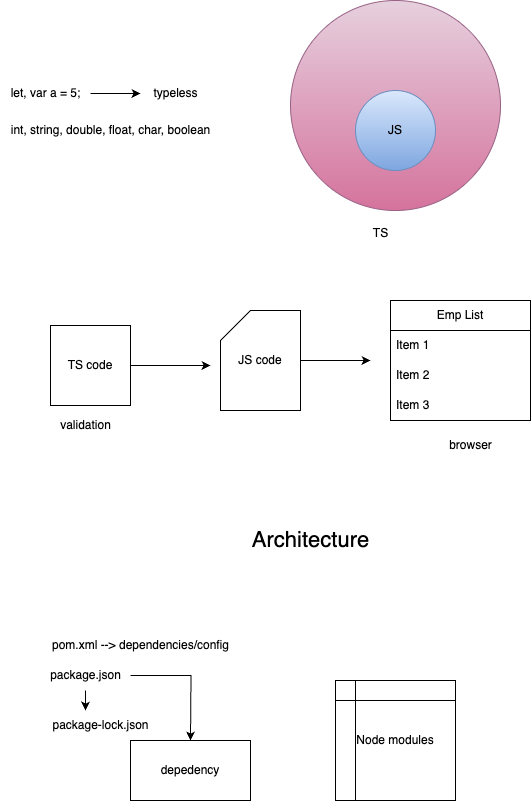

The diagram above was exported from draw.io. Its source (the exported page's mxGraphModel, read from the mxfile embedded in the PNG):
<mxGraphModel dx="772" dy="434" grid="1" gridSize="10" guides="1" tooltips="1" connect="1" arrows="1" fold="1" page="1" pageScale="1" pageWidth="827" pageHeight="1169" math="0" shadow="0">
  <root>
    <mxCell id="0" />
    <mxCell id="1" parent="0" />
    <mxCell id="xeBZFg_-FW4QKZaIqh3R-1" value="JS" style="ellipse;whiteSpace=wrap;html=1;aspect=fixed;" vertex="1" parent="1">
      <mxGeometry x="450" y="270" width="80" height="80" as="geometry" />
    </mxCell>
    <mxCell id="xeBZFg_-FW4QKZaIqh3R-2" value="" style="ellipse;whiteSpace=wrap;html=1;aspect=fixed;fillColor=#e6d0de;strokeColor=#996185;gradientColor=#d5739d;" vertex="1" parent="1">
      <mxGeometry x="390" y="180" width="210" height="210" as="geometry" />
    </mxCell>
    <mxCell id="xeBZFg_-FW4QKZaIqh3R-3" value="TS" style="text;html=1;align=center;verticalAlign=middle;resizable=0;points=[];autosize=1;strokeColor=none;fillColor=none;" vertex="1" parent="1">
      <mxGeometry x="460" y="398" width="40" height="30" as="geometry" />
    </mxCell>
    <mxCell id="xeBZFg_-FW4QKZaIqh3R-4" value="JS" style="ellipse;whiteSpace=wrap;html=1;aspect=fixed;fillColor=#dae8fc;strokeColor=#6c8ebf;gradientColor=#7ea6e0;" vertex="1" parent="1">
      <mxGeometry x="455" y="270" width="80" height="80" as="geometry" />
    </mxCell>
    <mxCell id="xeBZFg_-FW4QKZaIqh3R-6" style="edgeStyle=orthogonalEdgeStyle;rounded=0;orthogonalLoop=1;jettySize=auto;html=1;" edge="1" parent="1" source="xeBZFg_-FW4QKZaIqh3R-5">
      <mxGeometry relative="1" as="geometry">
        <mxPoint x="240" y="273" as="targetPoint" />
      </mxGeometry>
    </mxCell>
    <mxCell id="xeBZFg_-FW4QKZaIqh3R-5" value="let, var a = 5;" style="text;html=1;align=center;verticalAlign=middle;resizable=0;points=[];autosize=1;strokeColor=none;fillColor=none;" vertex="1" parent="1">
      <mxGeometry x="100" y="258" width="90" height="30" as="geometry" />
    </mxCell>
    <mxCell id="xeBZFg_-FW4QKZaIqh3R-7" value="typeless" style="text;html=1;align=center;verticalAlign=middle;resizable=0;points=[];autosize=1;strokeColor=none;fillColor=none;" vertex="1" parent="1">
      <mxGeometry x="240" y="258" width="70" height="30" as="geometry" />
    </mxCell>
    <mxCell id="xeBZFg_-FW4QKZaIqh3R-8" value="int, string, double, float, char, boolean" style="text;html=1;align=center;verticalAlign=middle;resizable=0;points=[];autosize=1;strokeColor=none;fillColor=none;" vertex="1" parent="1">
      <mxGeometry x="100" y="295" width="220" height="30" as="geometry" />
    </mxCell>
    <mxCell id="xeBZFg_-FW4QKZaIqh3R-11" style="edgeStyle=orthogonalEdgeStyle;rounded=0;orthogonalLoop=1;jettySize=auto;html=1;" edge="1" parent="1" source="xeBZFg_-FW4QKZaIqh3R-9">
      <mxGeometry relative="1" as="geometry">
        <mxPoint x="310" y="545" as="targetPoint" />
      </mxGeometry>
    </mxCell>
    <mxCell id="xeBZFg_-FW4QKZaIqh3R-9" value="TS code" style="whiteSpace=wrap;html=1;aspect=fixed;" vertex="1" parent="1">
      <mxGeometry x="150" y="505" width="80" height="80" as="geometry" />
    </mxCell>
    <mxCell id="xeBZFg_-FW4QKZaIqh3R-10" value="validation" style="text;html=1;align=center;verticalAlign=middle;resizable=0;points=[];autosize=1;strokeColor=none;fillColor=none;" vertex="1" parent="1">
      <mxGeometry x="150" y="590" width="70" height="30" as="geometry" />
    </mxCell>
    <mxCell id="xeBZFg_-FW4QKZaIqh3R-13" style="edgeStyle=orthogonalEdgeStyle;rounded=0;orthogonalLoop=1;jettySize=auto;html=1;" edge="1" parent="1" source="xeBZFg_-FW4QKZaIqh3R-12">
      <mxGeometry relative="1" as="geometry">
        <mxPoint x="470" y="540" as="targetPoint" />
      </mxGeometry>
    </mxCell>
    <mxCell id="xeBZFg_-FW4QKZaIqh3R-12" value="JS code" style="shape=card;whiteSpace=wrap;html=1;" vertex="1" parent="1">
      <mxGeometry x="320" y="490" width="80" height="100" as="geometry" />
    </mxCell>
    <mxCell id="xeBZFg_-FW4QKZaIqh3R-14" value="Emp List" style="swimlane;fontStyle=0;childLayout=stackLayout;horizontal=1;startSize=30;horizontalStack=0;resizeParent=1;resizeParentMax=0;resizeLast=0;collapsible=1;marginBottom=0;whiteSpace=wrap;html=1;" vertex="1" parent="1">
      <mxGeometry x="490" y="480" width="140" height="120" as="geometry" />
    </mxCell>
    <mxCell id="xeBZFg_-FW4QKZaIqh3R-15" value="Item 1" style="text;strokeColor=none;fillColor=none;align=left;verticalAlign=middle;spacingLeft=4;spacingRight=4;overflow=hidden;points=[[0,0.5],[1,0.5]];portConstraint=eastwest;rotatable=0;whiteSpace=wrap;html=1;" vertex="1" parent="xeBZFg_-FW4QKZaIqh3R-14">
      <mxGeometry y="30" width="140" height="30" as="geometry" />
    </mxCell>
    <mxCell id="xeBZFg_-FW4QKZaIqh3R-16" value="Item 2" style="text;strokeColor=none;fillColor=none;align=left;verticalAlign=middle;spacingLeft=4;spacingRight=4;overflow=hidden;points=[[0,0.5],[1,0.5]];portConstraint=eastwest;rotatable=0;whiteSpace=wrap;html=1;" vertex="1" parent="xeBZFg_-FW4QKZaIqh3R-14">
      <mxGeometry y="60" width="140" height="30" as="geometry" />
    </mxCell>
    <mxCell id="xeBZFg_-FW4QKZaIqh3R-17" value="Item 3" style="text;strokeColor=none;fillColor=none;align=left;verticalAlign=middle;spacingLeft=4;spacingRight=4;overflow=hidden;points=[[0,0.5],[1,0.5]];portConstraint=eastwest;rotatable=0;whiteSpace=wrap;html=1;" vertex="1" parent="xeBZFg_-FW4QKZaIqh3R-14">
      <mxGeometry y="90" width="140" height="30" as="geometry" />
    </mxCell>
    <mxCell id="xeBZFg_-FW4QKZaIqh3R-18" value="browser" style="text;html=1;align=center;verticalAlign=middle;resizable=0;points=[];autosize=1;strokeColor=none;fillColor=none;" vertex="1" parent="1">
      <mxGeometry x="535" y="610" width="70" height="30" as="geometry" />
    </mxCell>
    <mxCell id="xeBZFg_-FW4QKZaIqh3R-19" value="Architecture" style="text;html=1;align=center;verticalAlign=middle;resizable=0;points=[];autosize=1;strokeColor=none;fillColor=none;fontSize=22;" vertex="1" parent="1">
      <mxGeometry x="340" y="700" width="140" height="40" as="geometry" />
    </mxCell>
    <mxCell id="xeBZFg_-FW4QKZaIqh3R-20" value="pom.xml --&amp;gt; dependencies/config" style="text;html=1;align=center;verticalAlign=middle;resizable=0;points=[];autosize=1;strokeColor=none;fillColor=none;" vertex="1" parent="1">
      <mxGeometry x="140" y="810" width="200" height="30" as="geometry" />
    </mxCell>
    <mxCell id="xeBZFg_-FW4QKZaIqh3R-22" style="edgeStyle=orthogonalEdgeStyle;rounded=0;orthogonalLoop=1;jettySize=auto;html=1;" edge="1" parent="1" source="xeBZFg_-FW4QKZaIqh3R-21">
      <mxGeometry relative="1" as="geometry">
        <mxPoint x="290" y="920" as="targetPoint" />
      </mxGeometry>
    </mxCell>
    <mxCell id="xeBZFg_-FW4QKZaIqh3R-24" style="edgeStyle=orthogonalEdgeStyle;rounded=0;orthogonalLoop=1;jettySize=auto;html=1;" edge="1" parent="1" source="xeBZFg_-FW4QKZaIqh3R-21">
      <mxGeometry relative="1" as="geometry">
        <mxPoint x="185" y="890" as="targetPoint" />
      </mxGeometry>
    </mxCell>
    <mxCell id="xeBZFg_-FW4QKZaIqh3R-21" value="package.json" style="text;html=1;align=center;verticalAlign=middle;resizable=0;points=[];autosize=1;strokeColor=none;fillColor=none;" vertex="1" parent="1">
      <mxGeometry x="140" y="840" width="90" height="30" as="geometry" />
    </mxCell>
    <mxCell id="xeBZFg_-FW4QKZaIqh3R-23" value="depedency" style="rounded=0;whiteSpace=wrap;html=1;" vertex="1" parent="1">
      <mxGeometry x="230" y="920" width="120" height="60" as="geometry" />
    </mxCell>
    <mxCell id="xeBZFg_-FW4QKZaIqh3R-25" value="package-lock.json" style="text;html=1;align=center;verticalAlign=middle;resizable=0;points=[];autosize=1;strokeColor=none;fillColor=none;" vertex="1" parent="1">
      <mxGeometry x="140" y="890" width="120" height="30" as="geometry" />
    </mxCell>
    <mxCell id="xeBZFg_-FW4QKZaIqh3R-26" value="Node modules" style="shape=internalStorage;whiteSpace=wrap;html=1;backgroundOutline=1;" vertex="1" parent="1">
      <mxGeometry x="435" y="860" width="120" height="120" as="geometry" />
    </mxCell>
  </root>
</mxGraphModel>